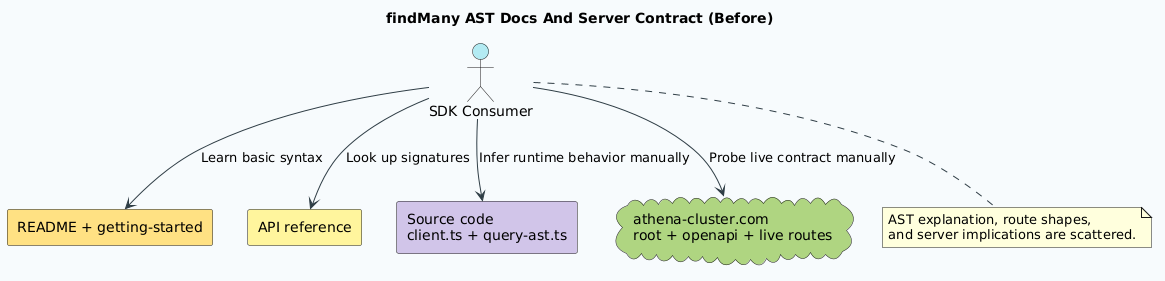

The diagram above was rendered by PlantUML. Its source (embedded in the PNG):
@startuml
title findMany AST Docs And Server Contract (Before)
skinparam backgroundColor #F7FAFC
skinparam componentStyle rectangle
skinparam ArrowColor #2F3E46
skinparam defaultFontName Consolas

actor "SDK Consumer" as Consumer #B2EBF2
component "README + getting-started" as IntroDocs #FFE082
component "API reference" as ApiRef #FFF59D
component "Source code\nclient.ts + query-ast.ts" as Source #D1C4E9
cloud "athena-cluster.com\nroot + openapi + live routes" as Cluster #AED581

Consumer --> IntroDocs : Learn basic syntax
Consumer --> ApiRef : Look up signatures
Consumer --> Source : Infer runtime behavior manually
Consumer --> Cluster : Probe live contract manually

note bottom of Consumer
AST explanation, route shapes,
and server implications are scattered.
end note
@enduml